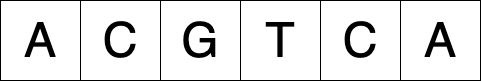

The diagram above was exported from draw.io. Its source (the exported page's mxGraphModel, read from the mxfile embedded in the PNG):
<mxGraphModel dx="2793" dy="1531" grid="1" gridSize="10" guides="1" tooltips="1" connect="1" arrows="1" fold="1" page="1" pageScale="1" pageWidth="827" pageHeight="1169" math="0" shadow="0">
  <root>
    <mxCell id="0" />
    <mxCell id="1" parent="0" />
    <mxCell id="kEE3t-LCT1fKx4V8WCCp-1" value="&lt;font style=&quot;font-size: 48px;&quot;&gt;A&lt;/font&gt;" style="whiteSpace=wrap;html=1;aspect=fixed;" vertex="1" parent="1">
      <mxGeometry x="40" y="40" width="80" height="80" as="geometry" />
    </mxCell>
    <mxCell id="kEE3t-LCT1fKx4V8WCCp-2" value="&lt;font style=&quot;font-size: 48px;&quot;&gt;C&lt;/font&gt;" style="whiteSpace=wrap;html=1;aspect=fixed;" vertex="1" parent="1">
      <mxGeometry x="120" y="40" width="80" height="80" as="geometry" />
    </mxCell>
    <mxCell id="kEE3t-LCT1fKx4V8WCCp-3" value="&lt;font style=&quot;font-size: 48px;&quot;&gt;G&lt;/font&gt;" style="whiteSpace=wrap;html=1;aspect=fixed;" vertex="1" parent="1">
      <mxGeometry x="200" y="40" width="80" height="80" as="geometry" />
    </mxCell>
    <mxCell id="kEE3t-LCT1fKx4V8WCCp-4" value="&lt;font style=&quot;font-size: 48px;&quot;&gt;T&lt;/font&gt;" style="whiteSpace=wrap;html=1;aspect=fixed;" vertex="1" parent="1">
      <mxGeometry x="280" y="40" width="80" height="80" as="geometry" />
    </mxCell>
    <mxCell id="kEE3t-LCT1fKx4V8WCCp-5" value="&lt;font style=&quot;font-size: 48px;&quot;&gt;C&lt;/font&gt;" style="whiteSpace=wrap;html=1;aspect=fixed;" vertex="1" parent="1">
      <mxGeometry x="360" y="40" width="80" height="80" as="geometry" />
    </mxCell>
    <mxCell id="kEE3t-LCT1fKx4V8WCCp-6" value="&lt;font style=&quot;font-size: 48px;&quot;&gt;A&lt;/font&gt;" style="whiteSpace=wrap;html=1;aspect=fixed;" vertex="1" parent="1">
      <mxGeometry x="440" y="40" width="80" height="80" as="geometry" />
    </mxCell>
  </root>
</mxGraphModel>